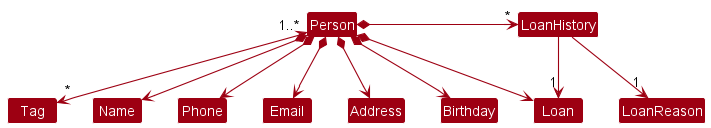

The diagram above was rendered by PlantUML. Its source (embedded in the PNG):
@startuml
!include style.puml
skinparam arrowThickness 1.1
skinparam arrowColor MODEL_COLOR
skinparam classBackgroundColor MODEL_COLOR

Person "1..*" <--> "*" Tag

Person *--> Name
Person *--> Phone
Person *--> Email
Person *--> Address
Person *--> Birthday
Person *-right-> Loan
Person *--right-> "*" LoanHistory
LoanHistory --> "1" Loan
LoanHistory --> "1" LoanReason
@enduml